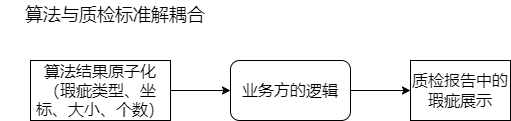

The diagram above was exported from draw.io. Its source (the exported page's mxGraphModel, read from the mxfile embedded in the PNG):
<mxGraphModel dx="1422" dy="762" grid="1" gridSize="10" guides="1" tooltips="1" connect="1" arrows="1" fold="1" page="1" pageScale="1" pageWidth="827" pageHeight="1169" math="0" shadow="0">
  <root>
    <mxCell id="0" />
    <mxCell id="1" parent="0" />
    <mxCell id="1AFnWg_j_9Zzv7QICU3p-9" value="" style="edgeStyle=orthogonalEdgeStyle;rounded=0;orthogonalLoop=1;jettySize=auto;html=1;fontSize=18;" edge="1" parent="1" source="1AFnWg_j_9Zzv7QICU3p-5" target="1AFnWg_j_9Zzv7QICU3p-6">
      <mxGeometry relative="1" as="geometry" />
    </mxCell>
    <mxCell id="1AFnWg_j_9Zzv7QICU3p-5" value="&lt;font style=&quot;font-size: 16px&quot;&gt;算法结果原子化（瑕疵类型、坐标、大小、个数）&lt;/font&gt;" style="rounded=0;whiteSpace=wrap;html=1;" vertex="1" parent="1">
      <mxGeometry x="50" y="240" width="140" height="60" as="geometry" />
    </mxCell>
    <mxCell id="1AFnWg_j_9Zzv7QICU3p-10" value="" style="edgeStyle=orthogonalEdgeStyle;rounded=0;orthogonalLoop=1;jettySize=auto;html=1;fontSize=18;" edge="1" parent="1" source="1AFnWg_j_9Zzv7QICU3p-6" target="1AFnWg_j_9Zzv7QICU3p-7">
      <mxGeometry relative="1" as="geometry" />
    </mxCell>
    <mxCell id="1AFnWg_j_9Zzv7QICU3p-6" value="业务方的逻辑" style="rounded=1;whiteSpace=wrap;html=1;fontSize=16;" vertex="1" parent="1">
      <mxGeometry x="250" y="240" width="120" height="60" as="geometry" />
    </mxCell>
    <mxCell id="1AFnWg_j_9Zzv7QICU3p-7" value="&lt;font style=&quot;font-size: 16px&quot;&gt;质检报告中的瑕疵展示&lt;/font&gt;" style="rounded=0;whiteSpace=wrap;html=1;" vertex="1" parent="1">
      <mxGeometry x="430" y="240" width="100" height="60" as="geometry" />
    </mxCell>
    <mxCell id="1AFnWg_j_9Zzv7QICU3p-8" value="&lt;font style=&quot;font-size: 18px&quot;&gt;算法与质检标准解耦合&lt;/font&gt;" style="text;html=1;strokeColor=none;fillColor=none;align=center;verticalAlign=middle;whiteSpace=wrap;rounded=0;fontSize=16;" vertex="1" parent="1">
      <mxGeometry x="20" y="180" width="230" height="30" as="geometry" />
    </mxCell>
  </root>
</mxGraphModel>